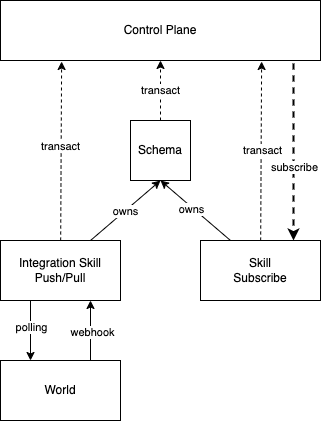

The diagram above was exported from draw.io. Its source (the exported page's mxGraphModel, read from the mxfile embedded in the PNG):
<mxGraphModel dx="786" dy="572" grid="1" gridSize="10" guides="1" tooltips="1" connect="1" arrows="1" fold="1" page="1" pageScale="1" pageWidth="850" pageHeight="1100" math="0" shadow="0">
  <root>
    <mxCell id="0" />
    <mxCell id="1" parent="0" />
    <mxCell id="XctNYY-TkLE35ejzBz8b-10" value="transact" style="edgeStyle=none;rounded=0;orthogonalLoop=1;jettySize=auto;html=1;exitX=0.5;exitY=0;exitDx=0;exitDy=0;entryX=0.5;entryY=1;entryDx=0;entryDy=0;dashed=1;" edge="1" parent="1" source="XctNYY-TkLE35ejzBz8b-1" target="XctNYY-TkLE35ejzBz8b-9">
      <mxGeometry relative="1" as="geometry">
        <mxPoint x="190" y="100" as="targetPoint" />
      </mxGeometry>
    </mxCell>
    <mxCell id="XctNYY-TkLE35ejzBz8b-1" value="Schema" style="whiteSpace=wrap;html=1;aspect=fixed;" vertex="1" parent="1">
      <mxGeometry x="170" y="160" width="60" height="60" as="geometry" />
    </mxCell>
    <mxCell id="XctNYY-TkLE35ejzBz8b-5" style="edgeStyle=orthogonalEdgeStyle;rounded=0;orthogonalLoop=1;jettySize=auto;html=1;exitX=0.25;exitY=1;exitDx=0;exitDy=0;entryX=0.25;entryY=0;entryDx=0;entryDy=0;" edge="1" parent="1" source="XctNYY-TkLE35ejzBz8b-2" target="XctNYY-TkLE35ejzBz8b-4">
      <mxGeometry relative="1" as="geometry" />
    </mxCell>
    <mxCell id="XctNYY-TkLE35ejzBz8b-17" value="polling" style="edgeLabel;html=1;align=center;verticalAlign=middle;resizable=0;points=[];" vertex="1" connectable="0" parent="XctNYY-TkLE35ejzBz8b-5">
      <mxGeometry x="-0.1333" relative="1" as="geometry">
        <mxPoint as="offset" />
      </mxGeometry>
    </mxCell>
    <mxCell id="XctNYY-TkLE35ejzBz8b-7" style="rounded=0;orthogonalLoop=1;jettySize=auto;html=1;exitX=0.75;exitY=0;exitDx=0;exitDy=0;entryX=0.5;entryY=1;entryDx=0;entryDy=0;" edge="1" parent="1" source="XctNYY-TkLE35ejzBz8b-2" target="XctNYY-TkLE35ejzBz8b-1">
      <mxGeometry relative="1" as="geometry" />
    </mxCell>
    <mxCell id="XctNYY-TkLE35ejzBz8b-14" value="owns" style="edgeLabel;html=1;align=center;verticalAlign=middle;resizable=0;points=[];" vertex="1" connectable="0" parent="XctNYY-TkLE35ejzBz8b-7">
      <mxGeometry relative="1" as="geometry">
        <mxPoint as="offset" />
      </mxGeometry>
    </mxCell>
    <mxCell id="XctNYY-TkLE35ejzBz8b-11" style="edgeStyle=none;rounded=0;orthogonalLoop=1;jettySize=auto;html=1;entryX=0.191;entryY=1.017;entryDx=0;entryDy=0;entryPerimeter=0;dashed=1;" edge="1" parent="1" source="XctNYY-TkLE35ejzBz8b-2" target="XctNYY-TkLE35ejzBz8b-9">
      <mxGeometry relative="1" as="geometry" />
    </mxCell>
    <mxCell id="XctNYY-TkLE35ejzBz8b-19" value="transact" style="edgeLabel;html=1;align=center;verticalAlign=middle;resizable=0;points=[];" vertex="1" connectable="0" parent="XctNYY-TkLE35ejzBz8b-11">
      <mxGeometry x="0.0504" y="1" relative="1" as="geometry">
        <mxPoint as="offset" />
      </mxGeometry>
    </mxCell>
    <mxCell id="XctNYY-TkLE35ejzBz8b-2" value="Integration Skill&lt;br&gt;Push/Pull" style="rounded=0;whiteSpace=wrap;html=1;" vertex="1" parent="1">
      <mxGeometry x="40" y="280" width="120" height="60" as="geometry" />
    </mxCell>
    <mxCell id="XctNYY-TkLE35ejzBz8b-8" style="edgeStyle=none;rounded=0;orthogonalLoop=1;jettySize=auto;html=1;exitX=0.25;exitY=0;exitDx=0;exitDy=0;entryX=0.5;entryY=1;entryDx=0;entryDy=0;" edge="1" parent="1" source="XctNYY-TkLE35ejzBz8b-3" target="XctNYY-TkLE35ejzBz8b-1">
      <mxGeometry relative="1" as="geometry" />
    </mxCell>
    <mxCell id="XctNYY-TkLE35ejzBz8b-15" value="owns" style="edgeLabel;html=1;align=center;verticalAlign=middle;resizable=0;points=[];" vertex="1" connectable="0" parent="XctNYY-TkLE35ejzBz8b-8">
      <mxGeometry x="0.076" y="2" relative="1" as="geometry">
        <mxPoint as="offset" />
      </mxGeometry>
    </mxCell>
    <mxCell id="XctNYY-TkLE35ejzBz8b-12" style="edgeStyle=none;rounded=0;orthogonalLoop=1;jettySize=auto;html=1;entryX=0.816;entryY=1.017;entryDx=0;entryDy=0;entryPerimeter=0;dashed=1;" edge="1" parent="1" source="XctNYY-TkLE35ejzBz8b-3" target="XctNYY-TkLE35ejzBz8b-9">
      <mxGeometry relative="1" as="geometry" />
    </mxCell>
    <mxCell id="XctNYY-TkLE35ejzBz8b-20" value="transact" style="edgeLabel;html=1;align=center;verticalAlign=middle;resizable=0;points=[];" vertex="1" connectable="0" parent="XctNYY-TkLE35ejzBz8b-12">
      <mxGeometry x="0.017" y="-1" relative="1" as="geometry">
        <mxPoint as="offset" />
      </mxGeometry>
    </mxCell>
    <mxCell id="XctNYY-TkLE35ejzBz8b-3" value="Skill&lt;br&gt;Subscribe" style="rounded=0;whiteSpace=wrap;html=1;" vertex="1" parent="1">
      <mxGeometry x="240" y="280" width="120" height="60" as="geometry" />
    </mxCell>
    <mxCell id="XctNYY-TkLE35ejzBz8b-6" style="edgeStyle=orthogonalEdgeStyle;rounded=0;orthogonalLoop=1;jettySize=auto;html=1;exitX=0.75;exitY=0;exitDx=0;exitDy=0;entryX=0.75;entryY=1;entryDx=0;entryDy=0;" edge="1" parent="1" source="XctNYY-TkLE35ejzBz8b-4" target="XctNYY-TkLE35ejzBz8b-2">
      <mxGeometry relative="1" as="geometry" />
    </mxCell>
    <mxCell id="XctNYY-TkLE35ejzBz8b-16" value="webhook" style="edgeLabel;html=1;align=center;verticalAlign=middle;resizable=0;points=[];" vertex="1" connectable="0" parent="XctNYY-TkLE35ejzBz8b-6">
      <mxGeometry x="-0.0333" y="-1" relative="1" as="geometry">
        <mxPoint as="offset" />
      </mxGeometry>
    </mxCell>
    <mxCell id="XctNYY-TkLE35ejzBz8b-4" value="World" style="rounded=0;whiteSpace=wrap;html=1;" vertex="1" parent="1">
      <mxGeometry x="40" y="400" width="120" height="60" as="geometry" />
    </mxCell>
    <mxCell id="XctNYY-TkLE35ejzBz8b-13" style="edgeStyle=none;rounded=0;orthogonalLoop=1;jettySize=auto;html=1;exitX=0.916;exitY=1.05;exitDx=0;exitDy=0;exitPerimeter=0;strokeWidth=2;dashed=1;" edge="1" parent="1" source="XctNYY-TkLE35ejzBz8b-9">
      <mxGeometry relative="1" as="geometry">
        <mxPoint x="333" y="280" as="targetPoint" />
      </mxGeometry>
    </mxCell>
    <mxCell id="XctNYY-TkLE35ejzBz8b-21" value="subscribe" style="edgeLabel;html=1;align=center;verticalAlign=middle;resizable=0;points=[];" vertex="1" connectable="0" parent="XctNYY-TkLE35ejzBz8b-13">
      <mxGeometry x="0.1751" relative="1" as="geometry">
        <mxPoint as="offset" />
      </mxGeometry>
    </mxCell>
    <mxCell id="XctNYY-TkLE35ejzBz8b-9" value="Control Plane" style="rounded=0;whiteSpace=wrap;html=1;" vertex="1" parent="1">
      <mxGeometry x="40" y="40" width="320" height="60" as="geometry" />
    </mxCell>
  </root>
</mxGraphModel>